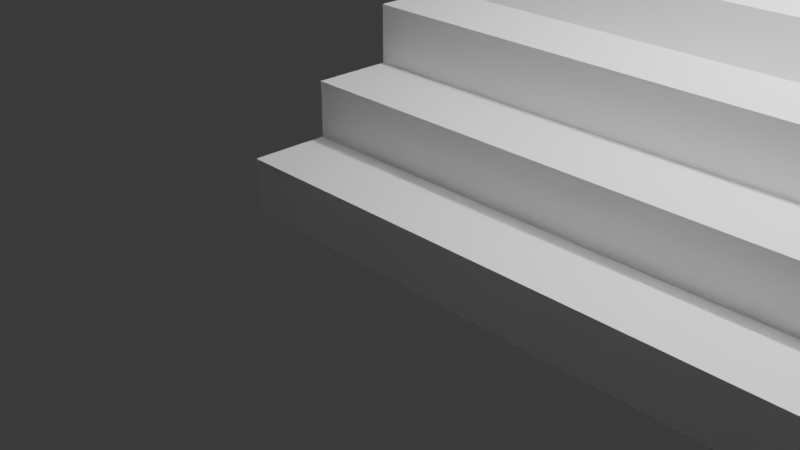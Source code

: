 # Source: Untitled.blend  (saved by Blender 4.4.32; exported with 4.5.12 LTS)
import bpy
from mathutils import Matrix  # noqa: F401  (used for matrix-valued properties, if any)

bpy.ops.wm.read_factory_settings(use_empty=True)
scene = bpy.context.scene
scene.name = 'Scene'

# ---- collections
col_collection = bpy.data.collections.new('Collection'); scene.collection.children.link(col_collection)

# ---- materials (node trees are filled in below, after node groups)
mat_material = bpy.data.materials.new('Material')
mat_material.alpha_threshold = 0.0
mat_material.roughness = 0.5
mat_material.line_color = (0.0, 0.0, 0.0, 1.0)

# ---- material node trees
mat_material.use_nodes = True; mat_material.node_tree.nodes.clear()
_N = mat_material.node_tree.nodes; _L = mat_material.node_tree.links
n0 = _N.new('ShaderNodeOutputMaterial'); n0.name = 'Material Output'; n0.location = (300, 300)
n1 = _N.new('ShaderNodeBsdfPrincipled'); n1.name = 'Principled BSDF'; n1.location = (10, 300)
n1.inputs[3].default_value = 1.45
_L.new(n1.outputs[0], n0.inputs[0])
n0.is_active_output = True

# ---- world
world_world = bpy.data.worlds.new('World'); scene.world = world_world
world_world.use_nodes = True; world_world.node_tree.nodes.clear()
_N = world_world.node_tree.nodes; _L = world_world.node_tree.links
n0 = _N.new('ShaderNodeOutputWorld'); n0.name = 'World Output'; n0.location = (300, 300)
n1 = _N.new('ShaderNodeBackground'); n1.name = 'Background'; n1.location = (10, 300)
n1.inputs[0].default_value = (0.05088, 0.05088, 0.05088, 1.0)
_L.new(n1.outputs[0], n0.inputs[0])
n0.is_active_output = True
world_world.color = (0.05088, 0.05088, 0.05088)
world_world.sun_shadow_jitter_overblur = 0.0

# ---- cameras
cam_camera = bpy.data.cameras.new('Camera')
cam_camera.clip_end = 100.0
cam_camera.ortho_scale = 7.314

# ---- lights
light_light = bpy.data.lights.new('Light', 'POINT')
light_light.energy = 1000.0
light_light.shadow_soft_size = 0.1

# ---- meshes
me_cube = bpy.data.meshes.new('Cube')
me_cube.from_pydata([(5.959, -0.1472, 0.642), (5.959, -0.1472, 0.05475), (5.959, -1.0, 0.642), (5.959, -1.0, 0.05475), (-1.0, -0.1472, 0.642), (-1.0, -0.1472, 0.05475), (-1.0, -1.0, 0.642), (-1.0, -1.0, 0.05475), (5.959, 0.7077, 0.05475), (-1.0, 0.7077, 0.05475), (5.959, 0.7077, 0.642), (-1.0, 0.7077, 0.642), (-1.0, -0.1472, 1.247), (5.959, -0.1472, 1.247), (-1.0, 0.7077, 1.247), (5.959, 0.7077, 1.247), (-1.0, 1.572, 0.642), (5.959, 1.572, 0.642), (-1.0, 1.572, 1.247), (5.959, 1.572, 1.247), (-1.0, 0.7077, 1.88), (5.959, 0.7077, 1.88), (-1.0, 1.572, 1.88), (5.959, 1.572, 1.88), (-1.0, 2.473, 1.247), (5.959, 2.473, 1.247), (-1.0, 2.473, 1.88), (5.959, 2.473, 1.88), (-1.0, 1.572, 2.423), (5.959, 1.572, 2.423), (-1.0, 2.473, 2.423), (5.959, 2.473, 2.423), (-1.0, 3.435, 1.88), (5.959, 3.435, 1.88), (-1.0, 3.435, 2.423), (5.959, 3.435, 2.423), (-1.0, 2.473, 2.925), (5.959, 2.473, 2.925), (-1.0, 3.435, 2.925), (5.959, 3.435, 2.925), (-1.0, 4.234, 2.423), (5.959, 4.234, 2.423), (-1.0, 4.234, 2.925), (5.959, 4.234, 2.925), (-1.0, 3.435, 3.411), (5.959, 3.435, 3.411), (-1.0, 4.234, 3.411), (5.959, 4.234, 3.411), (-1.0, 4.931, 2.925), (5.959, 4.931, 2.925), (-1.0, 4.931, 3.411), (5.959, 4.931, 3.411), (-1.0, 4.234, 3.838), (5.959, 4.234, 3.838), (-1.0, 4.931, 3.838), (5.959, 4.931, 3.838), (-1.0, 5.663, 3.411), (5.959, 5.663, 3.411), (-1.0, 5.663, 3.838), (5.959, 5.663, 3.838), (-1.0, 4.931, 4.307), (5.959, 4.931, 4.307), (-1.0, 5.663, 4.307), (5.959, 5.663, 4.307), (-1.0, 6.484, 3.838), (5.959, 6.484, 3.838), (-1.0, 6.484, 4.307), (5.959, 6.484, 4.307), (-1.0, 5.663, 4.694), (5.959, 5.663, 4.694), (-1.0, 6.484, 4.694), (5.959, 6.484, 4.694), (-1.0, 7.313, 4.307), (5.959, 7.313, 4.307), (-1.0, 7.313, 4.694), (5.959, 7.313, 4.694), (-1.0, 6.484, 5.192), (5.959, 6.484, 5.192), (-1.0, 7.313, 5.192), (5.959, 7.313, 5.192), (-1.0, 15.56, 4.694), (5.959, 15.56, 4.694), (-1.0, 15.56, 5.192), (5.959, 15.56, 5.192), (-5.292, 7.313, 4.694), (-5.292, 7.313, 5.192), (-5.292, 15.56, 4.694), (-5.292, 15.56, 5.192), (-1.0, -5.046, 4.694), (-1.0, -5.046, 5.192), (-5.292, -5.046, 4.694), (-5.292, -5.046, 5.192), (-1.0, -12.0, 4.694), (-1.0, -12.0, 5.192), (-5.292, -12.0, 4.694), (-5.292, -12.0, 5.192), (6.057, -5.046, 4.694), (6.057, -5.046, 5.192), (6.057, -12.0, 4.694), (6.057, -12.0, 5.192), (-1.0, -3.802, 4.694), (-1.0, -3.802, 5.192), (6.057, -3.802, 4.694), (6.057, -3.802, 5.192), (6.057, -5.046, 5.879), (-1.0, -5.046, 5.879), (6.057, -3.802, 5.879), (-1.0, -3.802, 5.879), (6.057, -2.561, 5.192), (-1.0, -2.561, 5.192), (6.057, -2.561, 5.879), (-1.0, -2.561, 5.879), (6.057, -3.802, 6.524), (-1.0, -3.802, 6.524), (6.057, -2.561, 6.524), (-1.0, -2.561, 6.524), (6.057, -1.335, 5.879), (-1.0, -1.335, 5.879), (6.057, -1.335, 6.524), (-1.0, -1.335, 6.524), (6.057, -2.561, 7.238), (-1.0, -2.561, 7.238), (6.057, -1.335, 7.238), (-1.0, -1.335, 7.238), (6.057, -0.09669, 6.524), (-1.0, -0.09669, 6.524), (6.057, -0.09669, 7.238), (-1.0, -0.09669, 7.238), (6.057, -1.335, 7.876), (-1.0, -1.335, 7.876), (6.057, -0.09669, 7.876), (-1.0, -0.09669, 7.876), (6.057, 1.057, 7.238), (-1.0, 1.057, 7.238), (6.057, 1.057, 7.876), (-1.0, 1.057, 7.876), (6.057, -0.09669, 8.569), (-1.0, -0.09669, 8.569), (6.057, 1.057, 8.569), (-1.0, 1.057, 8.569), (6.057, 2.205, 7.876), (-1.0, 2.205, 7.876), (6.057, 2.205, 8.569), (-1.0, 2.205, 8.569), (6.057, 1.057, 9.187), (-1.0, 1.057, 9.187), (6.057, 2.205, 9.187), (-1.0, 2.205, 9.187), (6.057, 3.517, 8.569), (-1.0, 3.517, 8.569), (6.057, 3.517, 9.187), (-1.0, 3.517, 9.187), (6.057, 2.205, 9.714), (-1.0, 2.205, 9.714), (6.057, 3.517, 9.714), (-1.0, 3.517, 9.714), (6.057, 4.696, 9.187), (-1.0, 4.696, 9.187), (6.057, 4.696, 9.714), (-1.0, 4.696, 9.714), (6.057, 3.517, 10.27), (-1.0, 3.517, 10.27), (6.057, 4.696, 10.27), (-1.0, 4.696, 10.27), (6.057, 5.863, 9.714), (-1.0, 5.863, 9.714), (6.057, 5.863, 10.27), (-1.0, 5.863, 10.27), (6.057, 4.696, 10.86), (-1.0, 4.696, 10.86), (6.057, 5.863, 10.86), (-1.0, 5.863, 10.86), (6.057, 6.911, 10.27), (-1.0, 6.911, 10.27), (6.057, 6.911, 10.86), (-1.0, 6.911, 10.86), (6.057, 5.863, 11.48), (-1.0, 5.863, 11.48), (6.057, 6.911, 11.48), (-1.0, 6.911, 11.48), (6.057, 15.0, 10.86), (-1.0, 15.0, 10.86), (6.057, 15.0, 11.48), (-1.0, 15.0, 11.48), (-5.182, 6.911, 10.86), (-5.182, 6.911, 11.48), (-5.182, 15.0, 10.86), (-5.182, 15.0, 11.48), (-1.0, -5.038, 10.86), (-1.0, -5.038, 11.48), (-5.182, -5.038, 10.86), (-5.182, -5.038, 11.48), (-1.0, -11.89, 10.86), (-1.0, -11.89, 11.48), (-5.182, -11.89, 10.86), (-5.182, -11.89, 11.48), (6.509, -5.038, 10.86), (6.509, -5.038, 11.48), (6.509, -11.89, 10.86), (6.509, -11.89, 11.48), (-1.0, -3.727, 10.86), (-1.0, -3.727, 11.48), (6.509, -3.727, 10.86), (6.509, -3.727, 11.48), (6.509, -5.038, 12.24), (-1.0, -5.038, 12.24), (6.509, -3.727, 12.24), (-1.0, -3.727, 12.24), (6.509, -2.456, 11.48), (-1.0, -2.456, 11.48), (6.509, -2.456, 12.24), (-1.0, -2.456, 12.24), (6.509, -3.727, 12.92), (-1.0, -3.727, 12.92), (6.509, -2.456, 12.92), (-1.0, -2.456, 12.92), (6.509, -1.288, 12.24), (-1.0, -1.288, 12.24), (6.509, -1.288, 12.92), (-1.0, -1.288, 12.92), (6.509, -2.456, 13.55), (-1.0, -2.456, 13.55), (6.509, -1.288, 13.55), (-1.0, -1.288, 13.55), (6.509, -0.08594, 12.92), (-1.0, -0.08594, 12.92), (6.509, -0.08594, 13.55), (-1.0, -0.08594, 13.55), (6.509, -1.288, 14.22), (-1.0, -1.288, 14.22), (6.509, -0.08594, 14.22), (-1.0, -0.08594, 14.22), (6.509, 1.153, 13.55), (-1.0, 1.153, 13.55), (6.509, 1.153, 14.22), (-1.0, 1.153, 14.22), (6.509, -0.08594, 14.89), (-1.0, -0.08594, 14.89), (6.509, 1.153, 14.89), (-1.0, 1.153, 14.89), (6.509, 2.401, 14.22), (-1.0, 2.401, 14.22), (6.509, 2.401, 14.89), (-1.0, 2.401, 14.89), (6.509, 1.153, 15.52), (-1.0, 1.153, 15.52), (6.509, 2.401, 15.52), (-1.0, 2.401, 15.52), (6.509, 3.411, 14.89), (-1.0, 3.411, 14.89), (6.509, 3.411, 15.52), (-1.0, 3.411, 15.52), (6.509, 2.401, 16.05), (-1.0, 2.401, 16.05), (6.509, 3.411, 16.05), (-1.0, 3.411, 16.05), (6.509, 4.357, 15.52), (-1.0, 4.357, 15.52), (6.509, 4.357, 16.05), (-1.0, 4.357, 16.05), (6.509, 3.411, 16.54), (-1.0, 3.411, 16.54), (6.509, 4.357, 16.54), (-1.0, 4.357, 16.54), (6.509, 5.64, 16.05), (-1.0, 5.64, 16.05), (6.509, 5.64, 16.54), (-1.0, 5.64, 16.54), (6.509, 4.357, 17.13), (-1.0, 4.357, 17.13), (6.509, 5.64, 17.13), (-1.0, 5.64, 17.13), (6.509, 6.925, 16.54), (-1.0, 6.925, 16.54), (6.509, 6.925, 17.13), (-1.0, 6.925, 17.13), (6.509, 5.64, 17.75), (-1.0, 5.64, 17.75), (6.509, 6.925, 17.75), (-1.0, 6.925, 17.75), (-1.0, 161.0, 4.694), (5.959, 161.0, 4.694), (-1.0, 161.0, 5.192), (5.959, 161.0, 5.192), (-5.292, 161.0, 4.694), (-5.292, 161.0, 5.192), (5.959, 18.24, 5.192), (-5.292, 18.43, 5.192), (-1.0, 18.36, 5.192), (-5.292, 18.4, 5.138), (5.959, 36.52, 5.192), (-1.0, 36.45, 5.192), (5.959, 61.15, 5.192), (-1.0, 61.2, 5.192), (5.959, 18.24, 11.37), (-1.0, 18.36, 11.37), (5.959, 36.52, 11.37), (-1.0, 36.45, 11.37), (14.04, 18.24, 5.192), (14.04, 36.52, 5.192), (14.04, 18.24, 11.37), (14.04, 36.52, 11.37), (5.959, 36.52, 11.35), (-1.0, 36.45, 11.35), (5.959, 61.15, 11.35), (-1.0, 61.2, 11.35), (5.959, 61.12, 11.37), (5.959, 61.12, 5.192), (14.04, 61.12, 11.37), (14.04, 61.12, 5.192), (5.959, 91.2, 5.192), (-1.0, 91.35, 5.192), (5.959, 118.0, 5.192), (-1.0, 119.1, 5.192), (5.959, 61.15, 11.35), (-1.0, 61.2, 11.35), (5.959, 91.2, 11.35), (-1.0, 91.35, 11.35), (14.04, 61.15, 5.192), (14.04, 91.2, 5.192), (14.04, 61.15, 11.35), (14.04, 91.2, 11.35), (5.959, 91.2, 11.26), (-1.0, 91.35, 11.26), (5.959, 118.0, 11.26), (-1.0, 119.1, 11.26), (14.08, 91.2, 5.192), (14.08, 118.0, 5.192), (14.08, 91.2, 11.26), (14.08, 118.0, 11.26), (-1.0, 161.0, 11.25), (5.959, 161.0, 11.25), (-1.0, 119.1, 11.25), (5.959, 118.0, 11.25), (14.09, 118.0, 5.192), (14.09, 161.0, 5.192), (14.09, 118.0, 11.25), (14.09, 161.0, 11.25), (5.959, 22.08, 5.192), (-1.0, 22.15, 5.192), (5.959, 22.08, 11.37), (-1.0, 22.15, 11.37), (14.04, 22.08, 5.192), (14.04, 22.08, 11.37), (13.92, 18.36, 11.37), (13.92, 18.36, 5.192), (13.92, 22.15, 5.192), (13.92, 22.15, 11.37), (-1.0, 36.47, 5.192), (-1.0, 36.47, 11.37), (13.92, 36.47, 5.192), (13.92, 36.47, 11.37), (5.959, 48.83, 5.192), (-1.0, 48.82, 5.192), (5.959, 48.83, 11.35), (-1.0, 48.82, 11.35), (5.959, 45.63, 5.192), (-1.0, 45.61, 5.192), (5.959, 45.63, 11.35), (-1.0, 45.61, 11.35), (13.97, 45.61, 5.192), (13.97, 48.82, 5.192), (13.97, 45.61, 11.35), (13.97, 48.82, 11.35), (-1.0, 36.34, 5.192), (-1.0, 36.34, 11.35), (13.97, 36.34, 5.192), (13.97, 36.34, 11.35), (-1.0, 61.2, 5.192), (-1.0, 61.2, 11.35), (13.97, 61.2, 5.192), (13.97, 61.2, 11.35), (5.959, 88.0, 5.192), (-1.0, 88.14, 5.192), (5.959, 88.0, 11.35), (-1.0, 88.14, 11.35), (14.04, 88.0, 5.192), (14.04, 88.0, 11.35), (13.81, 88.14, 5.192), (13.81, 91.35, 5.192), (13.81, 88.14, 11.35), (13.81, 91.35, 11.35), (-1.0, 61.16, 5.192), (-1.0, 61.16, 11.35), (13.81, 61.16, 5.192), (13.81, 61.16, 11.35), (5.959, 94.44, 5.192), (-1.0, 94.71, 5.192), (5.959, 94.44, 11.26), (-1.0, 94.71, 11.26), (14.08, 94.44, 5.192), (14.08, 94.44, 11.26), (13.87, 91.35, 5.192), (13.87, 91.35, 11.26), (13.87, 94.71, 5.192), (13.87, 94.71, 11.26), (-1.0, 119.2, 5.192), (-1.0, 119.2, 11.26), (13.87, 119.2, 5.192), (13.87, 119.2, 11.26), (-1.0, 140.1, 5.192), (5.959, 139.5, 5.192), (-1.0, 140.1, 11.25), (5.959, 139.5, 11.25), (14.09, 139.5, 5.192), (14.09, 139.5, 11.25), (-1.0, 143.8, 5.192), (5.959, 143.3, 5.192), (-1.0, 143.8, 11.25), (5.959, 143.3, 11.25), (14.09, 143.3, 5.192), (14.09, 143.3, 11.25), (13.39, 140.1, 5.192), (13.39, 140.1, 11.25), (13.39, 143.8, 5.192), (13.39, 143.8, 11.25), (-1.0, 119.3, 5.192), (-1.0, 119.3, 11.25), (13.39, 119.3, 5.192), (13.39, 119.3, 11.25), (-1.0, 160.7, 5.192), (-1.0, 160.7, 11.25), (13.39, 160.7, 5.192), (13.39, 160.7, 11.25), (-4.82, 7.313, 5.192), (-4.82, 7.313, 4.694), (-4.82, 15.56, 5.192), (-4.82, 15.56, 4.694), (-4.82, -5.046, 5.192), (-4.82, -5.046, 4.694), (-4.82, -12.0, 5.192), (-4.82, -12.0, 4.694), (-4.82, 161.0, 5.192), (-4.82, 161.0, 4.694), (-4.82, 18.42, 5.192), (-4.82, 161.0, 11.82), (-5.292, 161.0, 11.82), (-5.292, 18.43, 11.82), (-4.82, 18.42, 11.82), (-5.292, 15.56, 11.81), (-5.292, 7.313, 11.81), (-4.82, 7.313, 11.81), (-4.82, 15.56, 11.81), (-4.82, -5.046, 11.81), (-5.292, -5.046, 11.81), (-4.82, -12.0, 11.81), (-5.292, -12.0, 11.81), (-5.292, 18.43, 11.81), (-4.82, 18.42, 11.81)], [], [(0, 4, 6, 2), (3, 2, 6, 7), (7, 6, 4, 5), (5, 1, 3, 7), (1, 0, 2, 3), (0, 1, 8, 10), (9, 11, 10, 8), (5, 4, 11, 9), (1, 5, 9, 8), (0, 10, 15, 13), (12, 13, 15, 14), (10, 11, 16, 17), (11, 4, 12, 14), (4, 0, 13, 12), (17, 16, 18, 19), (11, 14, 18, 16), (15, 10, 17, 19), (15, 19, 23, 21), (20, 21, 23, 22), (22, 23, 29, 28), (18, 14, 20, 22), (14, 15, 21, 20), (25, 24, 26, 27), (18, 22, 26, 24), (19, 18, 24, 25), (23, 19, 25, 27), (28, 29, 31, 30), (23, 27, 31, 29), (26, 22, 28, 30), (26, 30, 34, 32), (33, 32, 34, 35), (35, 34, 40, 41), (31, 27, 33, 35), (27, 26, 32, 33), (36, 37, 39, 38), (31, 35, 39, 37), (30, 31, 37, 36), (34, 30, 36, 38), (41, 40, 42, 43), (34, 38, 42, 40), (39, 35, 41, 43), (39, 43, 47, 45), (44, 45, 47, 46), (42, 46, 50, 48), (42, 38, 44, 46), (38, 39, 45, 44), (49, 48, 50, 51), (43, 42, 48, 49), (47, 43, 49, 51), (47, 51, 55, 53), (52, 53, 55, 54), (54, 55, 61, 60), (46, 47, 53, 52), (50, 46, 52, 54), (57, 56, 58, 59), (50, 54, 58, 56), (51, 50, 56, 57), (55, 51, 57, 59), (60, 61, 63, 62), (55, 59, 63, 61), (58, 54, 60, 62), (58, 62, 66, 64), (65, 64, 66, 67), (67, 66, 72, 73), (63, 59, 65, 67), (59, 58, 64, 65), (68, 69, 71, 70), (63, 67, 71, 69), (62, 63, 69, 68), (66, 62, 68, 70), (73, 72, 74, 75), (66, 70, 74, 72), (71, 67, 73, 75), (71, 75, 79, 77), (76, 77, 79, 78), (78, 79, 83, 82), (74, 70, 76, 78), (70, 71, 77, 76), (86, 87, 289, 287, 285, 284), (425, 74, 88, 429), (75, 74, 80, 81), (79, 75, 81, 83), (84, 85, 87, 86), (91, 95, 446, 444), (81, 80, 280, 281), (427, 425, 84, 86), (430, 428, 443, 445), (74, 78, 89, 88), (87, 85, 440, 439), (85, 84, 90, 91), (431, 430, 95, 94), (93, 92, 98, 99), (429, 88, 92, 431), (91, 90, 94, 95), (96, 97, 99, 98), (89, 93, 99, 97), (88, 89, 101, 100), (92, 88, 96, 98), (100, 101, 103, 102), (97, 103, 106, 104), (97, 96, 102, 103), (96, 88, 100, 102), (105, 104, 106, 107), (101, 89, 105, 107), (101, 107, 111, 109), (89, 97, 104, 105), (108, 109, 111, 110), (103, 101, 109, 108), (110, 111, 117, 116), (106, 103, 108, 110), (113, 112, 114, 115), (107, 106, 112, 113), (111, 107, 113, 115), (106, 110, 114, 112), (116, 117, 119, 118), (111, 115, 119, 117), (114, 110, 116, 118), (114, 118, 122, 120), (121, 120, 122, 123), (123, 122, 128, 129), (119, 115, 121, 123), (115, 114, 120, 121), (124, 125, 127, 126), (119, 123, 127, 125), (118, 119, 125, 124), (122, 118, 124, 126), (129, 128, 130, 131), (122, 126, 130, 128), (127, 123, 129, 131), (127, 131, 135, 133), (132, 133, 135, 134), (130, 134, 138, 136), (130, 126, 132, 134), (126, 127, 133, 132), (137, 136, 138, 139), (131, 130, 136, 137), (135, 131, 137, 139), (135, 139, 143, 141), (140, 141, 143, 142), (142, 143, 149, 148), (134, 135, 141, 140), (138, 134, 140, 142), (145, 144, 146, 147), (138, 142, 146, 144), (139, 138, 144, 145), (143, 139, 145, 147), (148, 149, 151, 150), (143, 147, 151, 149), (146, 142, 148, 150), (146, 150, 154, 152), (153, 152, 154, 155), (155, 154, 160, 161), (151, 147, 153, 155), (147, 146, 152, 153), (156, 157, 159, 158), (151, 155, 159, 157), (150, 151, 157, 156), (154, 150, 156, 158), (161, 160, 162, 163), (154, 158, 162, 160), (159, 155, 161, 163), (159, 163, 167, 165), (164, 165, 167, 166), (166, 167, 173, 172), (162, 158, 164, 166), (158, 159, 165, 164), (169, 168, 170, 171), (162, 166, 170, 168), (163, 162, 168, 169), (167, 163, 169, 171), (172, 173, 175, 174), (167, 171, 175, 173), (170, 166, 172, 174), (170, 174, 178, 176), (177, 176, 178, 179), (185, 184, 190, 191), (175, 171, 177, 179), (171, 170, 176, 177), (180, 181, 183, 182), (174, 175, 181, 180), (178, 174, 180, 182), (179, 178, 182, 183), (184, 185, 187, 186), (181, 175, 184, 186), (183, 181, 186, 187), (179, 183, 187, 185), (190, 188, 192, 194), (184, 175, 188, 190), (175, 179, 189, 188), (179, 185, 191, 189), (192, 193, 195, 194), (191, 190, 194, 195), (189, 191, 195, 193), (192, 188, 196, 198), (196, 197, 199, 198), (193, 192, 198, 199), (189, 193, 199, 197), (197, 196, 202, 203), (200, 201, 203, 202), (203, 201, 209, 208), (188, 189, 201, 200), (196, 188, 200, 202), (205, 204, 206, 207), (189, 197, 204, 205), (201, 189, 205, 207), (197, 203, 206, 204), (208, 209, 211, 210), (201, 207, 211, 209), (206, 203, 208, 210), (206, 210, 214, 212), (213, 212, 214, 215), (215, 214, 220, 221), (211, 207, 213, 215), (207, 206, 212, 213), (216, 217, 219, 218), (211, 215, 219, 217), (210, 211, 217, 216), (214, 210, 216, 218), (221, 220, 222, 223), (214, 218, 222, 220), (219, 215, 221, 223), (219, 223, 227, 225), (224, 225, 227, 226), (222, 226, 230, 228), (222, 218, 224, 226), (218, 219, 225, 224), (229, 228, 230, 231), (223, 222, 228, 229), (227, 223, 229, 231), (227, 231, 235, 233), (232, 233, 235, 234), (234, 235, 241, 240), (226, 227, 233, 232), (230, 226, 232, 234), (237, 236, 238, 239), (230, 234, 238, 236), (231, 230, 236, 237), (235, 231, 237, 239), (240, 241, 243, 242), (235, 239, 243, 241), (238, 234, 240, 242), (238, 242, 246, 244), (245, 244, 246, 247), (247, 246, 252, 253), (243, 239, 245, 247), (239, 238, 244, 245), (248, 249, 251, 250), (243, 247, 251, 249), (242, 243, 249, 248), (246, 242, 248, 250), (253, 252, 254, 255), (246, 250, 254, 252), (251, 247, 253, 255), (251, 255, 259, 257), (256, 257, 259, 258), (258, 259, 265, 264), (254, 250, 256, 258), (250, 251, 257, 256), (261, 260, 262, 263), (254, 258, 262, 260), (255, 254, 260, 261), (259, 255, 261, 263), (264, 265, 267, 266), (259, 263, 267, 265), (262, 258, 264, 266), (262, 266, 270, 268), (269, 268, 270, 271), (267, 271, 275, 273), (267, 263, 269, 271), (263, 262, 268, 269), (272, 273, 275, 274), (266, 267, 273, 272), (270, 266, 272, 274), (270, 274, 278, 276), (277, 276, 278, 279), (274, 275, 279, 278), (271, 270, 276, 277), (275, 271, 277, 279), (281, 280, 282, 283), (432, 433, 284, 285), (426, 82, 288, 434), (82, 83, 286, 288), (427, 86, 284, 433), (83, 81, 281, 283, 407, 401, 312, 386, 310, 372, 292, 352, 356, 290, 338, 286), (341, 340, 296, 297), (290, 291, 297, 296), (287, 289, 87), (434, 288, 339, 291, 357, 353, 293, 373, 311, 387, 313, 400, 406, 282, 432), (292, 293, 305, 304), (310, 311, 317, 316), (294, 286, 298, 300), (288, 286, 294, 295), (288, 295, 344, 345), (342, 299, 301, 343), (338, 290, 299, 342), (301, 299, 309, 308), (340, 294, 300, 343), (355, 354, 304, 305), (352, 292, 304, 354), (357, 291, 303, 359), (291, 290, 302, 303), (307, 306, 308, 309), (296, 301, 308, 306), (290, 296, 306, 307), (299, 290, 307, 309), (323, 389, 395, 393), (407, 283, 335, 410), (375, 374, 316, 317), (293, 292, 314, 315), (372, 310, 319, 376), (373, 293, 315, 375), (376, 319, 321, 377), (310, 316, 321, 319), (374, 314, 320, 377), (314, 292, 318, 320), (389, 388, 324, 325), (311, 310, 322, 323), (312, 313, 325, 324), (312, 324, 329, 327), (390, 327, 329, 391), (386, 312, 327, 390), (388, 322, 328, 391), (322, 310, 326, 328), (408, 409, 331, 330), (313, 312, 333, 332), (283, 282, 330, 331), (400, 313, 332, 402), (410, 335, 337, 411), (283, 331, 337, 335), (403, 333, 336, 405), (333, 312, 334, 336), (296, 340, 343, 301), (286, 338, 342, 298), (298, 342, 343, 300), (291, 339, 341, 297), (295, 294, 340, 341), (346, 345, 344, 347), (339, 346, 350, 348), (295, 341, 347, 344), (339, 288, 345, 346), (349, 348, 350, 351), (341, 339, 348, 349), (347, 341, 349, 351), (346, 347, 351, 350), (293, 353, 355, 305), (356, 352, 354, 358), (359, 358, 354, 355), (303, 302, 358, 359), (290, 356, 358, 302), (359, 355, 363, 362), (361, 360, 362, 363), (353, 357, 360, 361), (363, 355, 369, 371), (359, 362, 367, 365), (364, 365, 367, 366), (362, 360, 366, 367), (357, 359, 365, 364), (360, 357, 364, 366), (369, 368, 370, 371), (361, 363, 371, 370), (353, 361, 370, 368), (355, 353, 368, 369), (316, 374, 377, 321), (318, 376, 377, 320), (311, 373, 378, 379), (292, 372, 376, 318), (315, 314, 374, 375), (379, 378, 380, 381), (317, 311, 379, 381), (375, 317, 381, 380), (375, 380, 385, 383), (382, 383, 385, 384), (380, 378, 384, 385), (373, 375, 383, 382), (378, 373, 382, 384), (324, 388, 391, 329), (310, 386, 390, 326), (326, 390, 391, 328), (323, 322, 388, 389), (313, 387, 389, 325), (394, 392, 393, 395), (311, 323, 393, 392), (387, 311, 392, 394), (395, 389, 397, 399), (397, 396, 398, 399), (387, 394, 398, 396), (394, 395, 399, 398), (389, 387, 396, 397), (409, 403, 405, 411), (334, 404, 405, 336), (400, 402, 417, 416), (332, 333, 403, 402), (312, 401, 404, 334), (282, 406, 408, 330), (331, 409, 411, 337), (404, 410, 411, 405), (402, 403, 409, 408), (401, 407, 410, 404), (414, 412, 413, 415), (414, 415, 423, 422), (402, 408, 415, 413), (406, 400, 412, 414), (416, 417, 419, 418), (402, 413, 419, 417), (413, 412, 418, 419), (412, 400, 416, 418), (421, 420, 422, 423), (408, 406, 420, 421), (406, 414, 422, 420), (415, 408, 421, 423), (432, 285, 436, 435), (80, 427, 433, 280), (434, 287, 447, 448), (282, 280, 433, 432), (90, 429, 431, 94), (92, 93, 430, 431), (78, 424, 428, 89), (89, 428, 430, 93), (80, 74, 425, 427), (78, 82, 426, 424), (84, 425, 429, 90), (437, 438, 435, 436), (434, 432, 435, 438), (285, 287, 437, 436), (287, 434, 438, 437), (441, 442, 439, 440), (443, 444, 446, 445), (441, 440, 444, 443), (439, 442, 448, 447), (287, 87, 439, 447), (426, 434, 448, 442), (95, 430, 445, 446), (424, 426, 442, 441), (85, 91, 444, 440), (428, 424, 441, 443)])
_uv = me_cube.uv_layers.new(name='UVMap')
_uv.uv.foreach_set('vector', [0.625, 0.5, 0.875, 0.5, 0.875, 0.75, 0.625, 0.75, 0.375, 0.75, 0.625, 0.75, 0.625, 1.0, 0.375, 1.0, 0.375, 0.0, 0.625, 0.0, 0.625, 0.25, 0.375, 0.25, 0.125, 0.5, 0.375, 0.5, 0.375, 0.75, 0.125, 0.75, 0.375, 0.5, 0.625, 0.5, 0.625, 0.75, 0.375, 0.75, 0.625, 0.5, 0.375, 0.5, 0.375, 0.5, 0.625, 0.5, 0.375, 0.25, 0.625, 0.25, 0.625, 0.5, 0.375, 0.5, 0.375, 0.25, 0.625, 0.25, 0.625, 0.25, 0.375, 0.25, 0.375, 0.5, 0.125, 0.5, 0.125, 0.5, 0.375, 0.5, 0.625, 0.5, 0.625, 0.5, 0.625, 0.5, 0.625, 0.5, 0.875, 0.5, 0.625, 0.5, 0.625, 0.5, 0.875, 0.5, 0.625, 0.5, 0.625, 0.25, 0.625, 0.25, 0.625, 0.5, 0.625, 0.25, 0.625, 0.25, 0.625, 0.25, 0.625, 0.25, 0.875, 0.5, 0.625, 0.5, 0.625, 0.5, 0.875, 0.5, 0.625, 0.5, 0.625, 0.25, 0.625, 0.25, 0.625, 0.5, 0.625, 0.25, 0.625, 0.25, 0.625, 0.25, 0.625, 0.25, 0.625, 0.5, 0.625, 0.5, 0.625, 0.5, 0.625, 0.5, 0.625, 0.5, 0.625, 0.5, 0.625, 0.5, 0.625, 0.5, 0.875, 0.5, 0.625, 0.5, 0.625, 0.5, 0.875, 0.5, 0.875, 0.5, 0.625, 0.5, 0.625, 0.5, 0.875, 0.5, 0.625, 0.25, 0.625, 0.25, 0.625, 0.25, 0.625, 0.25, 0.875, 0.5, 0.625, 0.5, 0.625, 0.5, 0.875, 0.5, 0.625, 0.5, 0.625, 0.25, 0.625, 0.25, 0.625, 0.5, 0.625, 0.25, 0.625, 0.25, 0.625, 0.25, 0.625, 0.25, 0.625, 0.5, 0.625, 0.25, 0.625, 0.25, 0.625, 0.5, 0.625, 0.5, 0.625, 0.5, 0.625, 0.5, 0.625, 0.5, 0.875, 0.5, 0.625, 0.5, 0.625, 0.5, 0.875, 0.5, 0.625, 0.5, 0.625, 0.5, 0.625, 0.5, 0.625, 0.5, 0.625, 0.25, 0.625, 0.25, 0.625, 0.25, 0.625, 0.25, 0.625, 0.25, 0.625, 0.25, 0.625, 0.25, 0.625, 0.25, 0.625, 0.5, 0.625, 0.25, 0.625, 0.25, 0.625, 0.5, 0.625, 0.5, 0.625, 0.25, 0.625, 0.25, 0.625, 0.5, 0.625, 0.5, 0.625, 0.5, 0.625, 0.5, 0.625, 0.5, 0.625, 0.5, 0.625, 0.25, 0.625, 0.25, 0.625, 0.5, 0.875, 0.5, 0.625, 0.5, 0.625, 0.5, 0.875, 0.5, 0.625, 0.5, 0.625, 0.5, 0.625, 0.5, 0.625, 0.5, 0.875, 0.5, 0.625, 0.5, 0.625, 0.5, 0.875, 0.5, 0.625, 0.25, 0.625, 0.25, 0.625, 0.25, 0.625, 0.25, 0.625, 0.5, 0.625, 0.25, 0.625, 0.25, 0.625, 0.5, 0.625, 0.25, 0.625, 0.25, 0.625, 0.25, 0.625, 0.25, 0.625, 0.5, 0.625, 0.5, 0.625, 0.5, 0.625, 0.5, 0.625, 0.5, 0.625, 0.5, 0.625, 0.5, 0.625, 0.5, 0.875, 0.5, 0.625, 0.5, 0.625, 0.5, 0.875, 0.5, 0.625, 0.25, 0.625, 0.25, 0.625, 0.25, 0.625, 0.25, 0.625, 0.25, 0.625, 0.25, 0.625, 0.25, 0.625, 0.25, 0.875, 0.5, 0.625, 0.5, 0.625, 0.5, 0.875, 0.5, 0.625, 0.5, 0.625, 0.25, 0.625, 0.25, 0.625, 0.5, 0.625, 0.5, 0.625, 0.25, 0.625, 0.25, 0.625, 0.5, 0.625, 0.5, 0.625, 0.5, 0.625, 0.5, 0.625, 0.5, 0.625, 0.5, 0.625, 0.5, 0.625, 0.5, 0.625, 0.5, 0.875, 0.5, 0.625, 0.5, 0.625, 0.5, 0.875, 0.5, 0.875, 0.5, 0.625, 0.5, 0.625, 0.5, 0.875, 0.5, 0.875, 0.5, 0.625, 0.5, 0.625, 0.5, 0.875, 0.5, 0.625, 0.25, 0.625, 0.25, 0.625, 0.25, 0.625, 0.25, 0.625, 0.5, 0.625, 0.25, 0.625, 0.25, 0.625, 0.5, 0.625, 0.25, 0.625, 0.25, 0.625, 0.25, 0.625, 0.25, 0.625, 0.5, 0.625, 0.25, 0.625, 0.25, 0.625, 0.5, 0.625, 0.5, 0.625, 0.5, 0.625, 0.5, 0.625, 0.5, 0.875, 0.5, 0.625, 0.5, 0.625, 0.5, 0.875, 0.5, 0.625, 0.5, 0.625, 0.5, 0.625, 0.5, 0.625, 0.5, 0.625, 0.25, 0.625, 0.25, 0.625, 0.25, 0.625, 0.25, 0.625, 0.25, 0.625, 0.25, 0.625, 0.25, 0.625, 0.25, 0.625, 0.5, 0.625, 0.25, 0.625, 0.25, 0.625, 0.5, 0.625, 0.5, 0.625, 0.25, 0.625, 0.25, 0.625, 0.5, 0.625, 0.5, 0.625, 0.5, 0.625, 0.5, 0.625, 0.5, 0.625, 0.5, 0.625, 0.25, 0.625, 0.25, 0.625, 0.5, 0.875, 0.5, 0.625, 0.5, 0.625, 0.5, 0.875, 0.5, 0.625, 0.5, 0.625, 0.5, 0.625, 0.5, 0.625, 0.5, 0.875, 0.5, 0.625, 0.5, 0.625, 0.5, 0.875, 0.5, 0.625, 0.25, 0.625, 0.25, 0.625, 0.25, 0.625, 0.25, 0.625, 0.5, 0.625, 0.25, 0.625, 0.25, 0.625, 0.5, 0.625, 0.25, 0.625, 0.25, 0.625, 0.25, 0.625, 0.25, 0.625, 0.5, 0.625, 0.5, 0.625, 0.5, 0.625, 0.5, 0.625, 0.5, 0.625, 0.5, 0.625, 0.5, 0.625, 0.5, 0.875, 0.5, 0.625, 0.5, 0.625, 0.5, 0.875, 0.5, 0.875, 0.5, 0.625, 0.5, 0.625, 0.5, 0.875, 0.5, 0.625, 0.25, 0.625, 0.25, 0.625, 0.25, 0.625, 0.25, 0.875, 0.5, 0.625, 0.5, 0.625, 0.5, 0.875, 0.5, 0.625, 0.25, 0.625, 0.25, 0.625, 0.25, 0.625, 0.25, 0.625, 0.25, 0.625, 0.25, 0.625, 0.25, 0.625, 0.25, 0.625, 0.25, 0.625, 0.25, 0.625, 0.5, 0.625, 0.25, 0.625, 0.25, 0.625, 0.5, 0.625, 0.5, 0.625, 0.5, 0.625, 0.5, 0.625, 0.5, 0.625, 0.25, 0.625, 0.25, 0.625, 0.25, 0.625, 0.25, 0.625, 0.25, 0.625, 0.25, 0.625, 0.25, 0.625, 0.25, 0.625, 0.5, 0.625, 0.25, 0.625, 0.25, 0.625, 0.5, 0.625, 0.25, 0.625, 0.25, 0.625, 0.25, 0.625, 0.25, 0.875, 0.5, 0.875, 0.5, 0.875, 0.5, 0.875, 0.5, 0.625, 0.25, 0.625, 0.25, 0.625, 0.25, 0.625, 0.25, 0.625, 0.25, 0.625, 0.25, 0.625, 0.25, 0.625, 0.25, 0.625, 0.25, 0.625, 0.25, 0.625, 0.25, 0.625, 0.25, 0.625, 0.25, 0.625, 0.25, 0.625, 0.25, 0.625, 0.25, 0.625, 0.25, 0.625, 0.25, 0.625, 0.25, 0.625, 0.25, 0.625, 0.25, 0.625, 0.25, 0.625, 0.25, 0.625, 0.25, 0.625, 0.25, 0.625, 0.25, 0.625, 0.25, 0.625, 0.25, 0.625, 0.25, 0.625, 0.25, 0.625, 0.25, 0.625, 0.25, 0.875, 0.5, 0.875, 0.5, 0.875, 0.5, 0.875, 0.5, 0.625, 0.25, 0.625, 0.25, 0.625, 0.25, 0.625, 0.25, 0.625, 0.25, 0.625, 0.25, 0.625, 0.25, 0.625, 0.25, 0.625, 0.25, 0.625, 0.25, 0.625, 0.25, 0.625, 0.25, 0.625, 0.25, 0.625, 0.25, 0.625, 0.25, 0.625, 0.25, 0.625, 0.25, 0.625, 0.25, 0.625, 0.25, 0.625, 0.25, 0.625, 0.25, 0.625, 0.25, 0.625, 0.25, 0.625, 0.25, 0.875, 0.5, 0.875, 0.5, 0.875, 0.5, 0.875, 0.5, 0.625, 0.25, 0.625, 0.25, 0.625, 0.25, 0.625, 0.25, 0.625, 0.25, 0.625, 0.25, 0.625, 0.25, 0.625, 0.25, 0.875, 0.5, 0.875, 0.5, 0.875, 0.5, 0.875, 0.5, 0.625, 0.25, 0.625, 0.25, 0.625, 0.25, 0.625, 0.25, 0.625, 0.25, 0.625, 0.25, 0.625, 0.25, 0.625, 0.25, 0.625, 0.25, 0.625, 0.25, 0.625, 0.25, 0.625, 0.25, 0.625, 0.25, 0.625, 0.25, 0.625, 0.25, 0.625, 0.25, 0.875, 0.5, 0.875, 0.5, 0.875, 0.5, 0.875, 0.5, 0.875, 0.5, 0.875, 0.5, 0.875, 0.5, 0.875, 0.5, 0.625, 0.25, 0.625, 0.25, 0.625, 0.25, 0.625, 0.25, 0.625, 0.25, 0.625, 0.25, 0.625, 0.25, 0.625, 0.25, 0.625, 0.25, 0.625, 0.25, 0.625, 0.25, 0.625, 0.25, 0.625, 0.25, 0.625, 0.25, 0.625, 0.25, 0.625, 0.25, 0.625, 0.25, 0.625, 0.25, 0.625, 0.25, 0.625, 0.25, 0.625, 0.25, 0.625, 0.25, 0.625, 0.25, 0.625, 0.25, 0.875, 0.5, 0.875, 0.5, 0.875, 0.5, 0.875, 0.5, 0.875, 0.5, 0.875, 0.5, 0.875, 0.5, 0.875, 0.5, 0.625, 0.25, 0.625, 0.25, 0.625, 0.25, 0.625, 0.25, 0.875, 0.5, 0.875, 0.5, 0.875, 0.5, 0.875, 0.5, 0.625, 0.25, 0.625, 0.25, 0.625, 0.25, 0.625, 0.25, 0.625, 0.25, 0.625, 0.25, 0.625, 0.25, 0.625, 0.25, 0.625, 0.25, 0.625, 0.25, 0.625, 0.25, 0.625, 0.25, 0.625, 0.25, 0.625, 0.25, 0.625, 0.25, 0.625, 0.25, 0.875, 0.5, 0.875, 0.5, 0.875, 0.5, 0.875, 0.5, 0.625, 0.25, 0.625, 0.25, 0.625, 0.25, 0.625, 0.25, 0.625, 0.25, 0.625, 0.25, 0.625, 0.25, 0.625, 0.25, 0.625, 0.25, 0.625, 0.25, 0.625, 0.25, 0.625, 0.25, 0.625, 0.25, 0.625, 0.25, 0.625, 0.25, 0.625, 0.25, 0.625, 0.25, 0.625, 0.25, 0.625, 0.25, 0.625, 0.25, 0.625, 0.25, 0.625, 0.25, 0.625, 0.25, 0.625, 0.25, 0.625, 0.25, 0.625, 0.25, 0.625, 0.25, 0.625, 0.25, 0.875, 0.5, 0.875, 0.5, 0.875, 0.5, 0.875, 0.5, 0.875, 0.5, 0.875, 0.5, 0.875, 0.5, 0.875, 0.5, 0.625, 0.25, 0.625, 0.25, 0.625, 0.25, 0.625, 0.25, 0.625, 0.25, 0.625, 0.25, 0.625, 0.25, 0.625, 0.25, 0.625, 0.25, 0.625, 0.25, 0.625, 0.25, 0.625, 0.25, 0.625, 0.25, 0.625, 0.25, 0.625, 0.25, 0.625, 0.25, 0.625, 0.25, 0.625, 0.25, 0.625, 0.25, 0.625, 0.25, 0.625, 0.25, 0.625, 0.25, 0.625, 0.25, 0.625, 0.25, 0.875, 0.5, 0.875, 0.5, 0.875, 0.5, 0.875, 0.5, 0.625, 0.25, 0.625, 0.25, 0.625, 0.25, 0.625, 0.25, 0.875, 0.5, 0.875, 0.5, 0.875, 0.5, 0.875, 0.5, 0.625, 0.25, 0.625, 0.25, 0.625, 0.25, 0.625, 0.25, 0.625, 0.25, 0.625, 0.25, 0.625, 0.25, 0.625, 0.25, 0.625, 0.25, 0.625, 0.25, 0.625, 0.25, 0.625, 0.25, 0.625, 0.25, 0.625, 0.25, 0.625, 0.25, 0.625, 0.25, 0.625, 0.25, 0.625, 0.25, 0.625, 0.25, 0.625, 0.25, 0.875, 0.5, 0.875, 0.5, 0.875, 0.5, 0.875, 0.5, 0.875, 0.5, 0.875, 0.5, 0.875, 0.5, 0.875, 0.5, 0.625, 0.25, 0.625, 0.25, 0.625, 0.25, 0.625, 0.25, 0.875, 0.5, 0.875, 0.5, 0.875, 0.5, 0.875, 0.5, 0.625, 0.25, 0.625, 0.25, 0.625, 0.25, 0.625, 0.25, 0.625, 0.25, 0.625, 0.25, 0.625, 0.25, 0.625, 0.25, 0.625, 0.25, 0.625, 0.25, 0.625, 0.25, 0.625, 0.25, 0.625, 0.25, 0.625, 0.25, 0.625, 0.25, 0.625, 0.25, 0.875, 0.5, 0.875, 0.5, 0.875, 0.5, 0.875, 0.5, 0.625, 0.25, 0.625, 0.25, 0.625, 0.25, 0.625, 0.25, 0.625, 0.25, 0.625, 0.25, 0.625, 0.25, 0.625, 0.25, 0.625, 0.25, 0.625, 0.25, 0.625, 0.25, 0.625, 0.25, 0.625, 0.25, 0.625, 0.25, 0.625, 0.25, 0.625, 0.25, 0.625, 0.25, 0.625, 0.25, 0.625, 0.25, 0.625, 0.25, 0.625, 0.25, 0.625, 0.25, 0.625, 0.25, 0.625, 0.25, 0.625, 0.25, 0.625, 0.25, 0.625, 0.25, 0.625, 0.25, 0.875, 0.5, 0.875, 0.5, 0.875, 0.5, 0.875, 0.5, 0.625, 0.25, 0.625, 0.25, 0.625, 0.25, 0.625, 0.25, 0.875, 0.5, 0.875, 0.5, 0.875, 0.5, 0.875, 0.5, 0.625, 0.25, 0.625, 0.25, 0.625, 0.25, 0.625, 0.25, 0.625, 0.25, 0.625, 0.25, 0.625, 0.25, 0.625, 0.25, 0.625, 0.25, 0.625, 0.25, 0.625, 0.25, 0.625, 0.25, 0.625, 0.25, 0.625, 0.25, 0.625, 0.25, 0.625, 0.25, 0.625, 0.25, 0.625, 0.25, 0.625, 0.25, 0.625, 0.25, 0.875, 0.5, 0.875, 0.5, 0.875, 0.5, 0.875, 0.5, 0.625, 0.25, 0.625, 0.25, 0.625, 0.25, 0.625, 0.25, 0.625, 0.25, 0.625, 0.25, 0.625, 0.25, 0.625, 0.25, 0.875, 0.5, 0.875, 0.5, 0.875, 0.5, 0.875, 0.5, 0.625, 0.25, 0.625, 0.25, 0.625, 0.25, 0.625, 0.25, 0.625, 0.25, 0.625, 0.25, 0.625, 0.25, 0.625, 0.25, 0.625, 0.25, 0.625, 0.25, 0.625, 0.25, 0.625, 0.25, 0.875, 0.5, 0.875, 0.5, 0.875, 0.5, 0.875, 0.5, 0.625, 0.25, 0.625, 0.25, 0.625, 0.25, 0.625, 0.25, 0.625, 0.25, 0.625, 0.25, 0.625, 0.25, 0.625, 0.25, 0.625, 0.25, 0.625, 0.25, 0.625, 0.25, 0.625, 0.25, 0.875, 0.5, 0.875, 0.5, 0.875, 0.5, 0.875, 0.5, 0.625, 0.25, 0.625, 0.25, 0.625, 0.25, 0.625, 0.25, 0.625, 0.25, 0.625, 0.25, 0.625, 0.25, 0.625, 0.25, 0.625, 0.25, 0.625, 0.25, 0.625, 0.25, 0.625, 0.25, 0.875, 0.5, 0.875, 0.5, 0.875, 0.5, 0.875, 0.5, 0.625, 0.25, 0.625, 0.25, 0.625, 0.25, 0.625, 0.25, 0.625, 0.25, 0.625, 0.25, 0.625, 0.25, 0.625, 0.25, 0.875, 0.5, 0.875, 0.5, 0.875, 0.5, 0.875, 0.5, 0.625, 0.25, 0.625, 0.25, 0.625, 0.25, 0.625, 0.25, 0.625, 0.25, 0.625, 0.25, 0.625, 0.25, 0.625, 0.25, 0.625, 0.25, 0.625, 0.25, 0.625, 0.25, 0.625, 0.25, 0.875, 0.5, 0.875, 0.5, 0.875, 0.5, 0.875, 0.5, 0.625, 0.25, 0.625, 0.25, 0.625, 0.25, 0.625, 0.25, 0.625, 0.25, 0.625, 0.25, 0.625, 0.25, 0.625, 0.25, 0.625, 0.25, 0.625, 0.25, 0.625, 0.25, 0.625, 0.25, 0.625, 0.25, 0.625, 0.25, 0.625, 0.25, 0.625, 0.25, 0.625, 0.25, 0.625, 0.25, 0.625, 0.25, 0.625, 0.25, 0.875, 0.5, 0.875, 0.5, 0.875, 0.5, 0.875, 0.5, 0.875, 0.5, 0.875, 0.5, 0.875, 0.5, 0.875, 0.5, 0.625, 0.25, 0.625, 0.25, 0.625, 0.25, 0.625, 0.25, 0.625, 0.25, 0.625, 0.25, 0.625, 0.25, 0.625, 0.25, 0.625, 0.25, 0.625, 0.25, 0.625, 0.25, 0.625, 0.25, 0.625, 0.25, 0.625, 0.25, 0.625, 0.25, 0.625, 0.25, 0.625, 0.25, 0.625, 0.25, 0.625, 0.25, 0.625, 0.25, 0.625, 0.25, 0.625, 0.25, 0.625, 0.25, 0.625, 0.25, 0.875, 0.5, 0.875, 0.5, 0.875, 0.5, 0.875, 0.5, 0.875, 0.5, 0.875, 0.5, 0.875, 0.5, 0.875, 0.5, 0.625, 0.25, 0.625, 0.25, 0.625, 0.25, 0.625, 0.25, 0.875, 0.5, 0.875, 0.5, 0.875, 0.5, 0.875, 0.5, 0.625, 0.25, 0.625, 0.25, 0.625, 0.25, 0.625, 0.25, 0.625, 0.25, 0.625, 0.25, 0.625, 0.25, 0.625, 0.25, 0.625, 0.25, 0.625, 0.25, 0.625, 0.25, 0.625, 0.25, 0.625, 0.25, 0.625, 0.25, 0.625, 0.25, 0.625, 0.25, 0.875, 0.5, 0.875, 0.5, 0.875, 0.5, 0.875, 0.5, 0.625, 0.25, 0.625, 0.25, 0.625, 0.25, 0.625, 0.25, 0.625, 0.25, 0.625, 0.25, 0.625, 0.25, 0.625, 0.25, 0.625, 0.25, 0.625, 0.25, 0.625, 0.25, 0.625, 0.25, 0.625, 0.25, 0.625, 0.25, 0.625, 0.25, 0.625, 0.25, 0.625, 0.25, 0.625, 0.25, 0.625, 0.25, 0.625, 0.25, 0.625, 0.25, 0.625, 0.25, 0.625, 0.25, 0.625, 0.25, 0.625, 0.25, 0.625, 0.25, 0.625, 0.25, 0.625, 0.25, 0.875, 0.5, 0.875, 0.5, 0.875, 0.5, 0.875, 0.5, 0.875, 0.5, 0.875, 0.5, 0.875, 0.5, 0.875, 0.5, 0.625, 0.25, 0.625, 0.25, 0.625, 0.25, 0.625, 0.25, 0.625, 0.25, 0.625, 0.25, 0.625, 0.25, 0.625, 0.25, 0.625, 0.25, 0.625, 0.25, 0.625, 0.25, 0.625, 0.25, 0.625, 0.25, 0.625, 0.25, 0.625, 0.25, 0.625, 0.25, 0.625, 0.25, 0.625, 0.25, 0.625, 0.25, 0.625, 0.25, 0.625, 0.25, 0.625, 0.25, 0.625, 0.25, 0.625, 0.25, 0.875, 0.5, 0.875, 0.5, 0.875, 0.5, 0.875, 0.5, 0.625, 0.25, 0.625, 0.25, 0.625, 0.25, 0.625, 0.25, 0.875, 0.5, 0.875, 0.5, 0.875, 0.5, 0.875, 0.5, 0.625, 0.25, 0.625, 0.25, 0.625, 0.25, 0.625, 0.25, 0.625, 0.25, 0.625, 0.25, 0.625, 0.25, 0.625, 0.25, 0.625, 0.25, 0.625, 0.25, 0.625, 0.25, 0.625, 0.25, 0.625, 0.25, 0.625, 0.25, 0.625, 0.25, 0.625, 0.25, 0.625, 0.25, 0.625, 0.25, 0.625, 0.25, 0.625, 0.25, 0.875, 0.5, 0.875, 0.5, 0.875, 0.5, 0.875, 0.5, 0.875, 0.5, 0.875, 0.5, 0.875, 0.5, 0.875, 0.5, 0.625, 0.25, 0.625, 0.25, 0.625, 0.25, 0.625, 0.25, 0.875, 0.5, 0.875, 0.5, 0.875, 0.5, 0.875, 0.5, 0.625, 0.25, 0.625, 0.25, 0.625, 0.25, 0.625, 0.25, 0.625, 0.25, 0.625, 0.25, 0.625, 0.25, 0.625, 0.25, 0.625, 0.25, 0.625, 0.25, 0.625, 0.25, 0.625, 0.25, 0.625, 0.25, 0.625, 0.25, 0.625, 0.25, 0.625, 0.25, 0.875, 0.5, 0.875, 0.5, 0.875, 0.5, 0.875, 0.5, 0.625, 0.25, 0.625, 0.25, 0.625, 0.25, 0.625, 0.25, 0.625, 0.25, 0.625, 0.25, 0.625, 0.25, 0.625, 0.25, 0.625, 0.25, 0.625, 0.25, 0.625, 0.25, 0.625, 0.25, 0.625, 0.25, 0.625, 0.25, 0.625, 0.25, 0.625, 0.25, 0.625, 0.25, 0.625, 0.25, 0.625, 0.25, 0.625, 0.25, 0.625, 0.25, 0.625, 0.25, 0.625, 0.25, 0.625, 0.25, 0.625, 0.25, 0.625, 0.25, 0.625, 0.25, 0.625, 0.25, 0.875, 0.5, 0.875, 0.5, 0.875, 0.5, 0.875, 0.5, 0.625, 0.25, 0.625, 0.25, 0.625, 0.25, 0.625, 0.25, 0.875, 0.5, 0.875, 0.5, 0.875, 0.5, 0.875, 0.5, 0.625, 0.25, 0.625, 0.25, 0.625, 0.25, 0.625, 0.25, 0.625, 0.25, 0.625, 0.25, 0.625, 0.25, 0.625, 0.25, 0.625, 0.25, 0.625, 0.25, 0.625, 0.25, 0.625, 0.25, 0.625, 0.25, 0.625, 0.25, 0.625, 0.25, 0.625, 0.25, 0.625, 0.25, 0.625, 0.25, 0.625, 0.25, 0.625, 0.25, 0.875, 0.5, 0.875, 0.5, 0.875, 0.5, 0.875, 0.5, 0.625, 0.25, 0.625, 0.25, 0.625, 0.25, 0.625, 0.25, 0.625, 0.25, 0.625, 0.25, 0.625, 0.25, 0.625, 0.25, 0.875, 0.5, 0.875, 0.5, 0.875, 0.5, 0.875, 0.5, 0.625, 0.25, 0.625, 0.25, 0.625, 0.25, 0.625, 0.25, 0.625, 0.25, 0.625, 0.25, 0.625, 0.25, 0.625, 0.25, 0.625, 0.25, 0.625, 0.25, 0.625, 0.25, 0.625, 0.25, 0.625, 0.25, 0.625, 0.25, 0.625, 0.25, 0.625, 0.25, 0.875, 0.5, 0.875, 0.5, 0.875, 0.5, 0.875, 0.5, 0.625, 0.25, 0.625, 0.25, 0.625, 0.25, 0.625, 0.25, 0.875, 0.5, 0.875, 0.5, 0.875, 0.5, 0.875, 0.5, 0.625, 0.25, 0.625, 0.25, 0.625, 0.25, 0.625, 0.25, 0.625, 0.5, 0.625, 0.25, 0.625, 0.25, 0.625, 0.5, 0.625, 0.25, 0.625, 0.25, 0.625, 0.25, 0.625, 0.25, 0.875, 0.5, 0.875, 0.5, 0.875, 0.5, 0.875, 0.5, 0.875, 0.5, 0.625, 0.5, 0.625, 0.5, 0.875, 0.5, 0.625, 0.25, 0.625, 0.25, 0.625, 0.25, 0.625, 0.25, 0.625, 0.5, 0.625, 0.5, 0.625, 0.5, 0.625, 0.5, 0.625, 0.5, 0.625, 0.5, 0.625, 0.5, 0.625, 0.5, 0.625, 0.5, 0.625, 0.5, 0.625, 0.5, 0.625, 0.5, 0.625, 0.5, 0.625, 0.5, 0.625, 0.5, 0.625, 0.5, 0.875, 0.5, 0.625, 0.5, 0.625, 0.5, 0.875, 0.5, 0.625, 0.5, 0.875, 0.5, 0.875, 0.5, 0.625, 0.5, 0.625, 0.25, 0.625, 0.25, 0.625, 0.25, 0.875, 0.5, 0.875, 0.5, 0.875, 0.5, 0.875, 0.5, 0.875, 0.5, 0.875, 0.5, 0.875, 0.5, 0.875, 0.5, 0.875, 0.5, 0.875, 0.5, 0.875, 0.5, 0.875, 0.5, 0.875, 0.5, 0.875, 0.5, 0.875, 0.5, 0.625, 0.5, 0.875, 0.5, 0.875, 0.5, 0.625, 0.5, 0.625, 0.5, 0.875, 0.5, 0.875, 0.5, 0.625, 0.5, 0.625, 0.5, 0.625, 0.5, 0.625, 0.5, 0.625, 0.5, 0.875, 0.5, 0.625, 0.5, 0.625, 0.5, 0.875, 0.5, 0.875, 0.5, 0.875, 0.5, 0.875, 0.5, 0.875, 0.5, 0.625, 0.5, 0.625, 0.5, 0.625, 0.5, 0.625, 0.5, 0.625, 0.5, 0.625, 0.5, 0.625, 0.5, 0.625, 0.5, 0.625, 0.5, 0.625, 0.5, 0.625, 0.5, 0.625, 0.5, 0.625, 0.5, 0.625, 0.5, 0.625, 0.5, 0.625, 0.5, 0.875, 0.5, 0.625, 0.5, 0.625, 0.5, 0.875, 0.5, 0.625, 0.5, 0.625, 0.5, 0.625, 0.5, 0.625, 0.5, 0.875, 0.5, 0.875, 0.5, 0.875, 0.5, 0.875, 0.5, 0.875, 0.5, 0.625, 0.5, 0.625, 0.5, 0.875, 0.5, 0.625, 0.5, 0.625, 0.5, 0.625, 0.5, 0.625, 0.5, 0.625, 0.5, 0.625, 0.5, 0.625, 0.5, 0.625, 0.5, 0.625, 0.5, 0.625, 0.5, 0.625, 0.5, 0.625, 0.5, 0.625, 0.5, 0.625, 0.5, 0.625, 0.5, 0.625, 0.5, 0.875, 0.5, 0.875, 0.5, 0.875, 0.5, 0.875, 0.5, 0.625, 0.5, 0.625, 0.5, 0.625, 0.5, 0.625, 0.5, 0.875, 0.5, 0.625, 0.5, 0.625, 0.5, 0.875, 0.5, 0.875, 0.5, 0.625, 0.5, 0.625, 0.5, 0.875, 0.5, 0.625, 0.5, 0.625, 0.5, 0.625, 0.5, 0.625, 0.5, 0.875, 0.5, 0.875, 0.5, 0.875, 0.5, 0.875, 0.5, 0.625, 0.5, 0.625, 0.5, 0.625, 0.5, 0.625, 0.5, 0.625, 0.5, 0.625, 0.5, 0.625, 0.5, 0.625, 0.5, 0.625, 0.5, 0.625, 0.5, 0.625, 0.5, 0.625, 0.5, 0.625, 0.5, 0.625, 0.5, 0.625, 0.5, 0.625, 0.5, 0.875, 0.5, 0.625, 0.5, 0.625, 0.5, 0.875, 0.5, 0.875, 0.5, 0.625, 0.5, 0.625, 0.5, 0.875, 0.5, 0.625, 0.5, 0.875, 0.5, 0.875, 0.5, 0.625, 0.5, 0.625, 0.5, 0.625, 0.5, 0.625, 0.5, 0.625, 0.5, 0.625, 0.5, 0.625, 0.5, 0.625, 0.5, 0.625, 0.5, 0.625, 0.5, 0.625, 0.5, 0.625, 0.5, 0.625, 0.5, 0.625, 0.5, 0.625, 0.5, 0.625, 0.5, 0.625, 0.5, 0.625, 0.5, 0.625, 0.5, 0.625, 0.5, 0.625, 0.5, 0.875, 0.5, 0.625, 0.5, 0.625, 0.5, 0.875, 0.5, 0.875, 0.5, 0.625, 0.5, 0.625, 0.5, 0.875, 0.5, 0.625, 0.5, 0.625, 0.25, 0.625, 0.25, 0.625, 0.5, 0.875, 0.5, 0.875, 0.5, 0.875, 0.5, 0.875, 0.5, 0.625, 0.5, 0.625, 0.5, 0.625, 0.5, 0.625, 0.5, 0.625, 0.5, 0.625, 0.5, 0.625, 0.5, 0.625, 0.5, 0.625, 0.5, 0.625, 0.5, 0.625, 0.5, 0.625, 0.5, 0.625, 0.5, 0.625, 0.5, 0.625, 0.5, 0.625, 0.5, 0.625, 0.5, 0.625, 0.5, 0.625, 0.5, 0.625, 0.5, 0.625, 0.5, 0.625, 0.5, 0.625, 0.5, 0.625, 0.5, 0.625, 0.5, 0.625, 0.5, 0.625, 0.5, 0.625, 0.5, 0.875, 0.5, 0.875, 0.5, 0.875, 0.5, 0.875, 0.5, 0.875, 0.5, 0.625, 0.5, 0.625, 0.5, 0.875, 0.5, 0.875, 0.5, 0.875, 0.5, 0.875, 0.5, 0.875, 0.5, 0.875, 0.5, 0.875, 0.5, 0.875, 0.5, 0.875, 0.5, 0.875, 0.5, 0.875, 0.5, 0.875, 0.5, 0.875, 0.5, 0.875, 0.5, 0.875, 0.5, 0.875, 0.5, 0.875, 0.5, 0.875, 0.5, 0.875, 0.5, 0.875, 0.5, 0.875, 0.5, 0.875, 0.5, 0.875, 0.5, 0.875, 0.5, 0.875, 0.5, 0.875, 0.5, 0.875, 0.5, 0.875, 0.5, 0.875, 0.5, 0.875, 0.5, 0.875, 0.5, 0.875, 0.5, 0.875, 0.5, 0.875, 0.5, 0.875, 0.5, 0.875, 0.5, 0.875, 0.5, 0.625, 0.5, 0.625, 0.5, 0.625, 0.5, 0.625, 0.5, 0.875, 0.5, 0.625, 0.5, 0.625, 0.5, 0.875, 0.5, 0.875, 0.5, 0.625, 0.5, 0.625, 0.5, 0.875, 0.5, 0.625, 0.5, 0.625, 0.5, 0.625, 0.5, 0.625, 0.5, 0.875, 0.5, 0.875, 0.5, 0.875, 0.5, 0.875, 0.5, 0.875, 0.5, 0.875, 0.5, 0.875, 0.5, 0.875, 0.5, 0.875, 0.5, 0.875, 0.5, 0.875, 0.5, 0.875, 0.5, 0.875, 0.5, 0.875, 0.5, 0.875, 0.5, 0.875, 0.5, 0.875, 0.5, 0.875, 0.5, 0.875, 0.5, 0.875, 0.5, 0.875, 0.5, 0.875, 0.5, 0.875, 0.5, 0.875, 0.5, 0.875, 0.5, 0.875, 0.5, 0.875, 0.5, 0.875, 0.5, 0.875, 0.5, 0.875, 0.5, 0.875, 0.5, 0.875, 0.5, 0.875, 0.5, 0.875, 0.5, 0.875, 0.5, 0.875, 0.5, 0.875, 0.5, 0.875, 0.5, 0.875, 0.5, 0.875, 0.5, 0.875, 0.5, 0.875, 0.5, 0.875, 0.5, 0.875, 0.5, 0.875, 0.5, 0.875, 0.5, 0.875, 0.5, 0.875, 0.5, 0.875, 0.5, 0.875, 0.5, 0.875, 0.5, 0.875, 0.5, 0.625, 0.5, 0.625, 0.5, 0.625, 0.5, 0.625, 0.5, 0.625, 0.5, 0.625, 0.5, 0.625, 0.5, 0.625, 0.5, 0.875, 0.5, 0.875, 0.5, 0.875, 0.5, 0.875, 0.5, 0.625, 0.5, 0.625, 0.5, 0.625, 0.5, 0.625, 0.5, 0.875, 0.5, 0.625, 0.5, 0.625, 0.5, 0.875, 0.5, 0.875, 0.5, 0.875, 0.5, 0.875, 0.5, 0.875, 0.5, 0.875, 0.5, 0.875, 0.5, 0.875, 0.5, 0.875, 0.5, 0.875, 0.5, 0.875, 0.5, 0.875, 0.5, 0.875, 0.5, 0.875, 0.5, 0.875, 0.5, 0.875, 0.5, 0.875, 0.5, 0.875, 0.5, 0.875, 0.5, 0.875, 0.5, 0.875, 0.5, 0.875, 0.5, 0.875, 0.5, 0.875, 0.5, 0.875, 0.5, 0.875, 0.5, 0.875, 0.5, 0.875, 0.5, 0.875, 0.5, 0.875, 0.5, 0.875, 0.5, 0.875, 0.5, 0.875, 0.5, 0.625, 0.5, 0.625, 0.5, 0.625, 0.5, 0.625, 0.5, 0.625, 0.5, 0.625, 0.5, 0.625, 0.5, 0.625, 0.5, 0.625, 0.5, 0.625, 0.5, 0.625, 0.5, 0.625, 0.5, 0.875, 0.5, 0.625, 0.5, 0.625, 0.5, 0.875, 0.5, 0.875, 0.5, 0.875, 0.5, 0.875, 0.5, 0.875, 0.5, 0.875, 0.5, 0.875, 0.5, 0.875, 0.5, 0.875, 0.5, 0.875, 0.5, 0.875, 0.5, 0.875, 0.5, 0.875, 0.5, 0.875, 0.5, 0.875, 0.5, 0.875, 0.5, 0.875, 0.5, 0.875, 0.5, 0.875, 0.5, 0.875, 0.5, 0.875, 0.5, 0.875, 0.5, 0.875, 0.5, 0.875, 0.5, 0.875, 0.5, 0.875, 0.5, 0.875, 0.5, 0.875, 0.5, 0.875, 0.5, 0.875, 0.5, 0.875, 0.5, 0.875, 0.5, 0.875, 0.5, 0.875, 0.5, 0.875, 0.5, 0.875, 0.5, 0.875, 0.5, 0.625, 0.5, 0.625, 0.5, 0.625, 0.5, 0.625, 0.5, 0.625, 0.5, 0.625, 0.5, 0.625, 0.5, 0.625, 0.5, 0.875, 0.5, 0.875, 0.5, 0.875, 0.5, 0.875, 0.5, 0.875, 0.5, 0.625, 0.5, 0.625, 0.5, 0.875, 0.5, 0.625, 0.5, 0.625, 0.5, 0.625, 0.5, 0.625, 0.5, 0.875, 0.5, 0.875, 0.5, 0.875, 0.5, 0.875, 0.5, 0.625, 0.5, 0.625, 0.5, 0.625, 0.5, 0.625, 0.5, 0.625, 0.5, 0.625, 0.5, 0.625, 0.5, 0.625, 0.5, 0.875, 0.5, 0.625, 0.5, 0.625, 0.5, 0.875, 0.5, 0.625, 0.5, 0.625, 0.5, 0.625, 0.5, 0.625, 0.5, 0.875, 0.5, 0.875, 0.5, 0.875, 0.5, 0.875, 0.5, 0.875, 0.5, 0.875, 0.5, 0.875, 0.5, 0.875, 0.5, 0.875, 0.5, 0.875, 0.5, 0.875, 0.5, 0.875, 0.5, 0.875, 0.5, 0.875, 0.5, 0.875, 0.5, 0.875, 0.5, 0.875, 0.5, 0.875, 0.5, 0.875, 0.5, 0.875, 0.5, 0.875, 0.5, 0.875, 0.5, 0.875, 0.5, 0.875, 0.5, 0.875, 0.5, 0.875, 0.5, 0.875, 0.5, 0.875, 0.5, 0.875, 0.5, 0.875, 0.5, 0.875, 0.5, 0.875, 0.5, 0.875, 0.5, 0.875, 0.5, 0.875, 0.5, 0.875, 0.5, 0.875, 0.5, 0.875, 0.5, 0.875, 0.5, 0.875, 0.5, 0.875, 0.5, 0.875, 0.5, 0.875, 0.5, 0.875, 0.5, 0.875, 0.5, 0.875, 0.5, 0.875, 0.5, 0.875, 0.5, 0.625, 0.25, 0.625, 0.25, 0.625, 0.25, 0.625, 0.25, 0.625, 0.25, 0.625, 0.25, 0.625, 0.25, 0.625, 0.25, 0.875, 0.5, 0.875, 0.5, 0.875, 0.5, 0.875, 0.5, 0.625, 0.25, 0.625, 0.25, 0.625, 0.25, 0.625, 0.25, 0.625, 0.25, 0.625, 0.25, 0.625, 0.25, 0.625, 0.25, 0.625, 0.25, 0.625, 0.25, 0.625, 0.25, 0.625, 0.25, 0.875, 0.5, 0.875, 0.5, 0.875, 0.5, 0.875, 0.5, 0.875, 0.5, 0.875, 0.5, 0.875, 0.5, 0.875, 0.5, 0.625, 0.25, 0.625, 0.25, 0.625, 0.25, 0.625, 0.25, 0.875, 0.5, 0.875, 0.5, 0.875, 0.5, 0.875, 0.5, 0.625, 0.25, 0.625, 0.25, 0.625, 0.25, 0.625, 0.25, 0.875, 0.5, 0.875, 0.5, 0.875, 0.5, 0.875, 0.5, 0.875, 0.5, 0.875, 0.5, 0.875, 0.5, 0.875, 0.5, 0.625, 0.25, 0.625, 0.25, 0.625, 0.25, 0.625, 0.25, 0.875, 0.5, 0.875, 0.5, 0.875, 0.5, 0.875, 0.5, 0.875, 0.5, 0.875, 0.5, 0.875, 0.5, 0.875, 0.5, 0.875, 0.5, 0.875, 0.5, 0.875, 0.5, 0.875, 0.5, 0.875, 0.5, 0.875, 0.5, 0.875, 0.5, 0.875, 0.5, 0.875, 0.5, 0.875, 0.5, 0.875, 0.5, 0.875, 0.5, 0.625, 0.25, 0.625, 0.25, 0.625, 0.25, 0.625, 0.25, 0.875, 0.5, 0.875, 0.5, 0.875, 0.5, 0.875, 0.5, 0.625, 0.25, 0.625, 0.25, 0.625, 0.25, 0.625, 0.25, 0.875, 0.5, 0.875, 0.5, 0.875, 0.5, 0.875, 0.5, 0.625, 0.25, 0.625, 0.25, 0.625, 0.25, 0.625, 0.25, 0.875, 0.5, 0.875, 0.5, 0.875, 0.5, 0.875, 0.5])
me_cube.materials.append(mat_material)
me_cube.use_mirror_vertex_groups = False
me_cube.update()

# ---- objects
ob_cube = bpy.data.objects.new('Cube', me_cube)
ob_light = bpy.data.objects.new('Light', light_light)
ob_camera = bpy.data.objects.new('Camera', cam_camera)

# ---- transforms, parenting, visibility, modifiers, constraints
ob_cube.location = (0.0, 0.0, 0.0)
ob_cube.lock_rotations_4d = False
ob_cube.empty_display_type = 'ARROWS'
ob_cube.lineart.crease_threshold = 0.0
ob_light.location = (4.076, 1.005, 5.904)
ob_light.rotation_euler = (0.6503, 0.05522, 1.866)
ob_light.lock_rotations_4d = False
ob_light.empty_display_type = 'ARROWS'
ob_light.color = (0.0, 0.0, 0.0, 0.0)
ob_light.lineart.crease_threshold = 0.0
ob_camera.location = (7.359, -6.926, 4.958)
ob_camera.rotation_euler = (1.109, 0.0, 0.8149)
ob_camera.lock_rotations_4d = False
ob_camera.empty_display_type = 'ARROWS'
ob_camera.color = (0.0, 0.0, 0.0, 0.0)
ob_camera.display_type = 'WIRE'
ob_camera.lineart.crease_threshold = 0.0

# ---- collection membership
col_collection.objects.link(ob_cube)
col_collection.objects.link(ob_light)
col_collection.objects.link(ob_camera)

# ---- scene / render settings (as saved in the file)
scene.camera = ob_camera
scene.frame_start = 1; scene.frame_end = 250; scene.frame_set(1)
scene.render.engine = 'BLENDER_EEVEE_NEXT'
bpy.context.view_layer.update()
